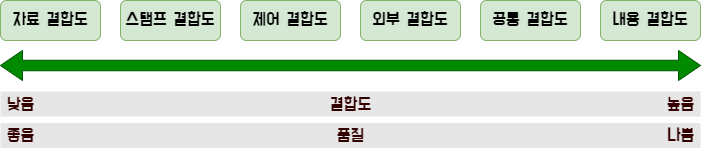

The diagram above was exported from draw.io. Its source (the exported page's mxGraphModel, read from the mxfile embedded in the PNG):
<mxGraphModel dx="1038" dy="547" grid="1" gridSize="10" guides="1" tooltips="1" connect="1" arrows="1" fold="1" page="1" pageScale="1" pageWidth="827" pageHeight="1169" math="0" shadow="0">
  <root>
    <mxCell id="0" />
    <mxCell id="1" parent="0" />
    <mxCell id="XMtCNwSJJgJe-r9R5MCM-16" value="" style="rounded=0;whiteSpace=wrap;html=1;fontFamily=Do Hyeon;fontSource=https%3A%2F%2Ffonts.googleapis.com%2Fcss%3Ffamily%3DDo%2BHyeon;fontSize=18;fontColor=#990099;fillColor=#E6E6E6;strokeColor=none;" vertex="1" parent="1">
      <mxGeometry x="40" y="302.5" width="700" height="25" as="geometry" />
    </mxCell>
    <mxCell id="XMtCNwSJJgJe-r9R5MCM-15" value="" style="rounded=0;whiteSpace=wrap;html=1;fontFamily=Do Hyeon;fontSource=https%3A%2F%2Ffonts.googleapis.com%2Fcss%3Ffamily%3DDo%2BHyeon;fontSize=18;fontColor=#990099;fillColor=#E6E6E6;strokeColor=none;" vertex="1" parent="1">
      <mxGeometry x="40" y="271" width="700" height="25" as="geometry" />
    </mxCell>
    <mxCell id="XMtCNwSJJgJe-r9R5MCM-1" value="자료 결합도" style="rounded=1;whiteSpace=wrap;html=1;fontFamily=Do Hyeon;fontSource=https%3A%2F%2Ffonts.googleapis.com%2Fcss%3Ffamily%3DDo%2BHyeon;fontSize=18;fillColor=#d5e8d4;strokeColor=#82b366;" vertex="1" parent="1">
      <mxGeometry x="40" y="180" width="100" height="40" as="geometry" />
    </mxCell>
    <mxCell id="XMtCNwSJJgJe-r9R5MCM-2" value="스탬프 결합도" style="rounded=1;whiteSpace=wrap;html=1;fontFamily=Do Hyeon;fontSource=https%3A%2F%2Ffonts.googleapis.com%2Fcss%3Ffamily%3DDo%2BHyeon;fontSize=18;fillColor=#d5e8d4;strokeColor=#82b366;" vertex="1" parent="1">
      <mxGeometry x="160" y="180" width="100" height="40" as="geometry" />
    </mxCell>
    <mxCell id="XMtCNwSJJgJe-r9R5MCM-3" value="제어 결합도" style="rounded=1;whiteSpace=wrap;html=1;fontFamily=Do Hyeon;fontSource=https%3A%2F%2Ffonts.googleapis.com%2Fcss%3Ffamily%3DDo%2BHyeon;fontSize=18;fillColor=#d5e8d4;strokeColor=#82b366;" vertex="1" parent="1">
      <mxGeometry x="280" y="180" width="100" height="40" as="geometry" />
    </mxCell>
    <mxCell id="XMtCNwSJJgJe-r9R5MCM-4" value="외부 결합도" style="rounded=1;whiteSpace=wrap;html=1;fontFamily=Do Hyeon;fontSource=https%3A%2F%2Ffonts.googleapis.com%2Fcss%3Ffamily%3DDo%2BHyeon;fontSize=18;fillColor=#d5e8d4;strokeColor=#82b366;" vertex="1" parent="1">
      <mxGeometry x="400" y="180" width="100" height="40" as="geometry" />
    </mxCell>
    <mxCell id="XMtCNwSJJgJe-r9R5MCM-5" value="공통 결합도" style="rounded=1;whiteSpace=wrap;html=1;fontFamily=Do Hyeon;fontSource=https%3A%2F%2Ffonts.googleapis.com%2Fcss%3Ffamily%3DDo%2BHyeon;fontSize=18;fillColor=#d5e8d4;strokeColor=#82b366;" vertex="1" parent="1">
      <mxGeometry x="520" y="180" width="100" height="40" as="geometry" />
    </mxCell>
    <mxCell id="XMtCNwSJJgJe-r9R5MCM-6" value="내용 결합도" style="rounded=1;whiteSpace=wrap;html=1;fontFamily=Do Hyeon;fontSource=https%3A%2F%2Ffonts.googleapis.com%2Fcss%3Ffamily%3DDo%2BHyeon;fontSize=18;fillColor=#d5e8d4;strokeColor=#82b366;" vertex="1" parent="1">
      <mxGeometry x="640" y="180" width="100" height="40" as="geometry" />
    </mxCell>
    <mxCell id="XMtCNwSJJgJe-r9R5MCM-7" value="" style="html=1;shadow=0;dashed=0;align=center;verticalAlign=middle;shape=mxgraph.arrows2.twoWayArrow;dy=0.65;dx=22;fontFamily=Do Hyeon;fontSource=https%3A%2F%2Ffonts.googleapis.com%2Fcss%3Ffamily%3DDo%2BHyeon;fontSize=18;fillColor=#008a00;strokeColor=#005700;fontColor=#ffffff;" vertex="1" parent="1">
      <mxGeometry x="40" y="230" width="700" height="30" as="geometry" />
    </mxCell>
    <mxCell id="XMtCNwSJJgJe-r9R5MCM-8" value="결합도" style="text;html=1;resizable=0;autosize=1;align=center;verticalAlign=middle;points=[];fillColor=none;strokeColor=none;rounded=0;fontFamily=Do Hyeon;fontSource=https%3A%2F%2Ffonts.googleapis.com%2Fcss%3Ffamily%3DDo%2BHyeon;fontSize=18;fontColor=#330000;" vertex="1" parent="1">
      <mxGeometry x="360" y="270" width="60" height="30" as="geometry" />
    </mxCell>
    <mxCell id="XMtCNwSJJgJe-r9R5MCM-9" value="품질" style="text;html=1;resizable=0;autosize=1;align=center;verticalAlign=middle;points=[];fillColor=none;strokeColor=none;rounded=0;fontFamily=Do Hyeon;fontSource=https%3A%2F%2Ffonts.googleapis.com%2Fcss%3Ffamily%3DDo%2BHyeon;fontSize=18;fontColor=#330000;" vertex="1" parent="1">
      <mxGeometry x="370" y="301" width="40" height="30" as="geometry" />
    </mxCell>
    <mxCell id="XMtCNwSJJgJe-r9R5MCM-11" value="낮음" style="text;html=1;resizable=0;autosize=1;align=center;verticalAlign=middle;points=[];fillColor=none;strokeColor=none;rounded=0;fontFamily=Do Hyeon;fontSource=https%3A%2F%2Ffonts.googleapis.com%2Fcss%3Ffamily%3DDo%2BHyeon;fontSize=18;fontColor=#330000;" vertex="1" parent="1">
      <mxGeometry x="40" y="270" width="40" height="30" as="geometry" />
    </mxCell>
    <mxCell id="XMtCNwSJJgJe-r9R5MCM-12" value="높음" style="text;html=1;resizable=0;autosize=1;align=center;verticalAlign=middle;points=[];fillColor=none;strokeColor=none;rounded=0;fontFamily=Do Hyeon;fontSource=https%3A%2F%2Ffonts.googleapis.com%2Fcss%3Ffamily%3DDo%2BHyeon;fontSize=18;fontColor=#330000;" vertex="1" parent="1">
      <mxGeometry x="700" y="270" width="40" height="30" as="geometry" />
    </mxCell>
    <mxCell id="XMtCNwSJJgJe-r9R5MCM-13" value="좋음" style="text;html=1;resizable=0;autosize=1;align=center;verticalAlign=middle;points=[];fillColor=none;strokeColor=none;rounded=0;fontFamily=Do Hyeon;fontSource=https%3A%2F%2Ffonts.googleapis.com%2Fcss%3Ffamily%3DDo%2BHyeon;fontSize=18;fontColor=#330000;" vertex="1" parent="1">
      <mxGeometry x="40" y="301" width="40" height="30" as="geometry" />
    </mxCell>
    <mxCell id="XMtCNwSJJgJe-r9R5MCM-14" value="나쁨" style="text;html=1;resizable=0;autosize=1;align=center;verticalAlign=middle;points=[];fillColor=none;strokeColor=none;rounded=0;fontFamily=Do Hyeon;fontSource=https%3A%2F%2Ffonts.googleapis.com%2Fcss%3Ffamily%3DDo%2BHyeon;fontSize=18;fontColor=#330000;" vertex="1" parent="1">
      <mxGeometry x="700" y="301" width="40" height="30" as="geometry" />
    </mxCell>
  </root>
</mxGraphModel>